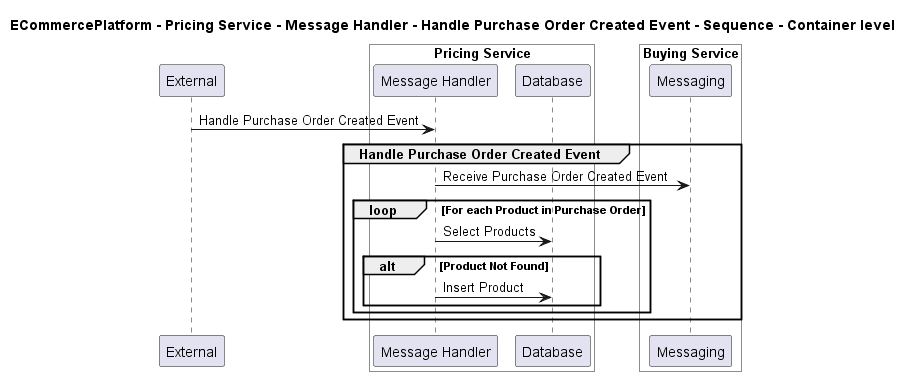

The diagram above was rendered by PlantUML. Its source (embedded in the PNG):
@startuml

title ECommercePlatform - Pricing Service - Message Handler - Handle Purchase Order Created Event - Sequence - Container level

participant "External" as C4InterFlow.SoftwareSystems.ExternalSystem

box "Pricing Service" #White
    participant "Message Handler" as ECommercePlatform.SoftwareSystems.PricingService.Containers.MessageHandler
    participant "Database" as ECommercePlatform.SoftwareSystems.PricingService.Containers.Database
end box


box "Buying Service" #White
    participant "Messaging" as ECommercePlatform.SoftwareSystems.BuyingService.Containers.Messaging
end box


C4InterFlow.SoftwareSystems.ExternalSystem -> ECommercePlatform.SoftwareSystems.PricingService.Containers.MessageHandler : Handle Purchase Order Created Event
group Handle Purchase Order Created Event
ECommercePlatform.SoftwareSystems.PricingService.Containers.MessageHandler -> ECommercePlatform.SoftwareSystems.BuyingService.Containers.Messaging : Receive Purchase Order Created Event
loop For each Product in Purchase Order
ECommercePlatform.SoftwareSystems.PricingService.Containers.MessageHandler -> ECommercePlatform.SoftwareSystems.PricingService.Containers.Database : Select Products
alt Product Not Found
ECommercePlatform.SoftwareSystems.PricingService.Containers.MessageHandler -> ECommercePlatform.SoftwareSystems.PricingService.Containers.Database : Insert Product
end
end
end


@enduml